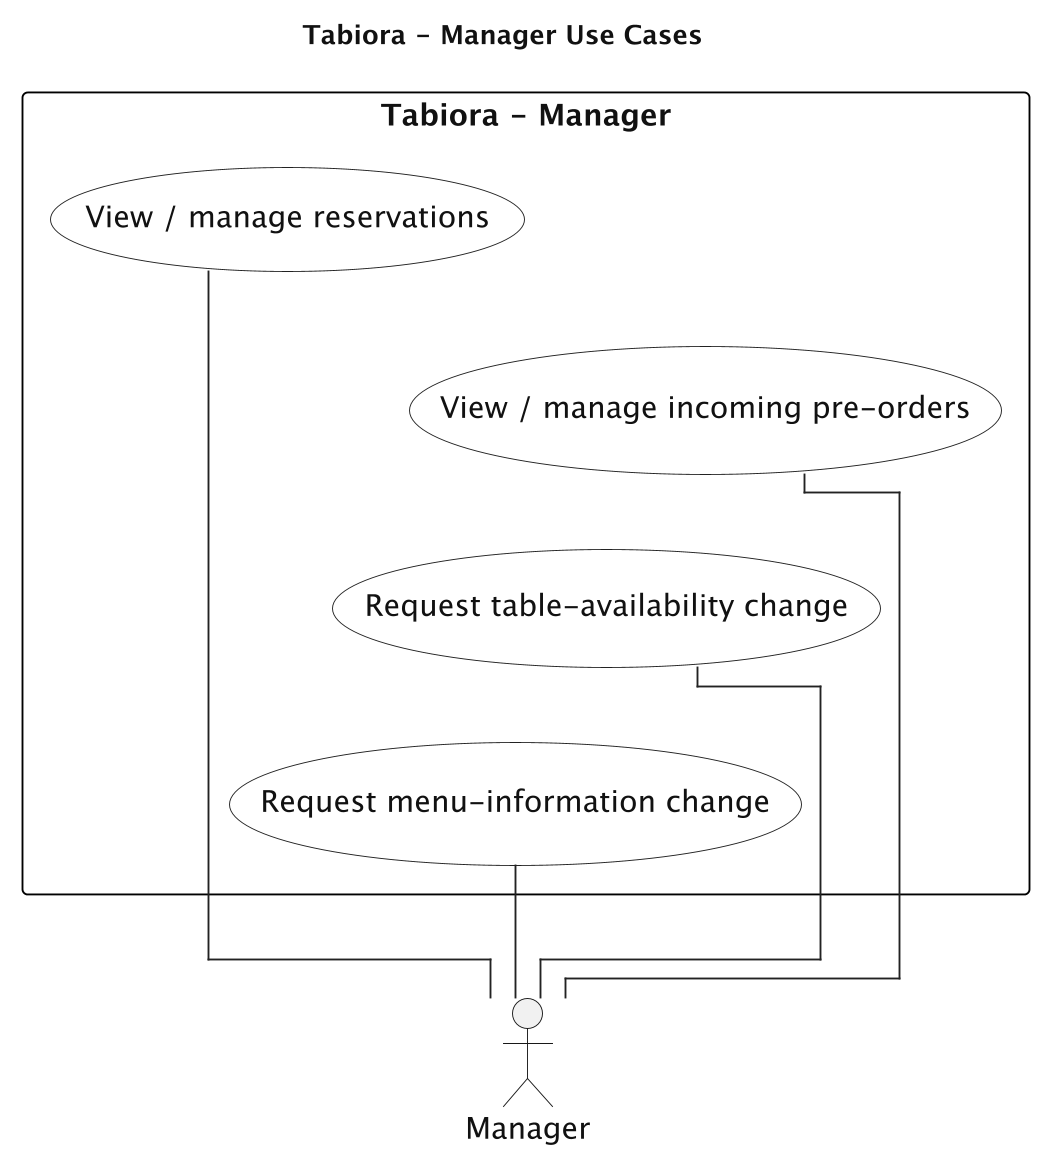

The diagram above was rendered by PlantUML. Its source (embedded in the PNG):
@startuml
skinparamlocked dpi 180
!pragma layout elk
title Tabiora - Manager Use Cases
skinparam shadowing false
skinparam defaultFontName SansSerif
skinparam defaultFontSize 16
skinparam defaultFontColor #111111
skinparam classAttributeIconSize 0
skinparam packageStyle rectangle
hide empty members
skinparam usecaseBackgroundColor #FFFFFF
skinparam usecaseBorderColor #222222
skinparam ArrowColor #222222

left to right direction
actor Manager
rectangle "Tabiora - Manager" {
 usecase "View / manage reservations" as Reservations
 usecase "View / manage incoming pre-orders" as Orders
 usecase "Request table-availability change" as Availability
 usecase "Request menu-information change" as Menu
}
Reservations -[hidden]down-> Orders
Orders -[hidden]down-> Availability
Availability -[hidden]down-> Menu

Reservations -- Manager
Orders -- Manager
Availability -- Manager
Menu -- Manager
@enduml